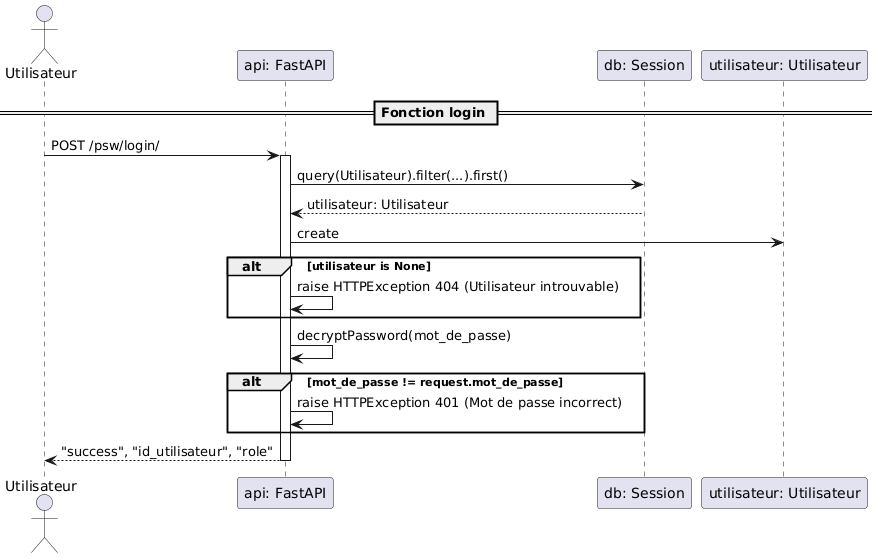

The diagram above was rendered by PlantUML. Its source (embedded in the PNG):
@startuml
actor "Utilisateur"
participant "api: FastAPI"
participant "db: Session"
participant "utilisateur: Utilisateur"

== Fonction login ==
"Utilisateur" -> "api: FastAPI" : POST /psw/login/
activate "api: FastAPI"
"api: FastAPI" -> "db: Session" : query(Utilisateur).filter(...).first()
"db: Session" --> "api: FastAPI" : utilisateur: Utilisateur
"api: FastAPI" -> "utilisateur: Utilisateur" : create
alt utilisateur is None
    "api: FastAPI" -> "api: FastAPI" : raise HTTPException 404 (Utilisateur introuvable)
end

"api: FastAPI" -> "api: FastAPI" : decryptPassword(mot_de_passe)
alt mot_de_passe != request.mot_de_passe
    "api: FastAPI" -> "api: FastAPI" : raise HTTPException 401 (Mot de passe incorrect)
end

return "success", "id_utilisateur", "role"
deactivate "api: FastAPI"
@enduml